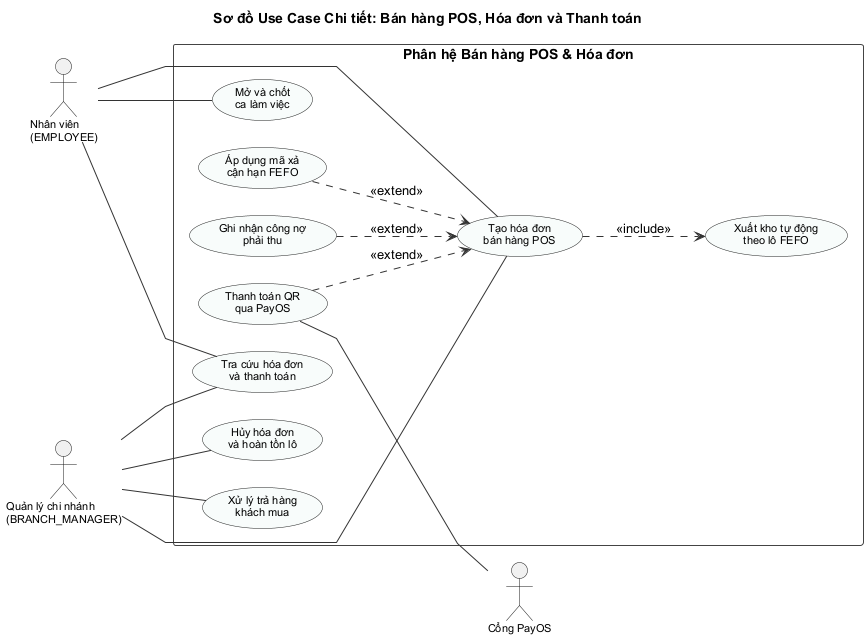

The diagram above was rendered by PlantUML. Its source (embedded in the PNG):
@startuml
title Sơ đồ Use Case Chi tiết: Bán hàng POS, Hóa đơn và Thanh toán

left to right direction
skinparam linetype polyline
skinparam backgroundColor #FFFFFF
skinparam shadowing false
skinparam defaultFontName "Arial"
skinparam usecaseFontSize 11
skinparam actorFontSize 11
skinparam usecaseBorderColor #222222
skinparam usecaseBackgroundColor #F8FCFB
skinparam rectangleBorderColor #444444
skinparam ArrowColor #333333
skinparam nodesep 26
skinparam ranksep 65

actor "Nhân viên\n(EMPLOYEE)" as Staff
actor "Quản lý chi nhánh\n(BRANCH_MANAGER)" as Manager

rectangle "Phân hệ Bán hàng POS & Hóa đơn" {
  usecase "Mở và chốt\nca làm việc" as UC_POS_01
  usecase "Tạo hóa đơn\nbán hàng POS" as UC_POS_02
  usecase "Xuất kho tự động\ntheo lô FEFO" as UC_POS_03
  usecase "Áp dụng mã xả\ncận hạn FEFO" as UC_POS_04
  usecase "Thanh toán QR\nqua PayOS" as UC_POS_05
  usecase "Ghi nhận công nợ\nphải thu" as UC_POS_06
  usecase "Tra cứu hóa đơn\nvà thanh toán" as UC_POS_09
  usecase "Hủy hóa đơn\nvà hoàn tồn lô" as UC_POS_07
  usecase "Xử lý trả hàng\nkhách mua" as UC_POS_08
}

actor "Cổng PayOS" as PayOS

Staff -- UC_POS_01
Staff -- UC_POS_02
Staff -- UC_POS_09

Manager -- UC_POS_02
Manager -- UC_POS_09
Manager -- UC_POS_07
Manager -- UC_POS_08

UC_POS_02 ..> UC_POS_03 : <<include>>
UC_POS_04 ..> UC_POS_02 : <<extend>>
UC_POS_05 ..> UC_POS_02 : <<extend>>
UC_POS_06 ..> UC_POS_02 : <<extend>>

UC_POS_05 -- PayOS
@enduml